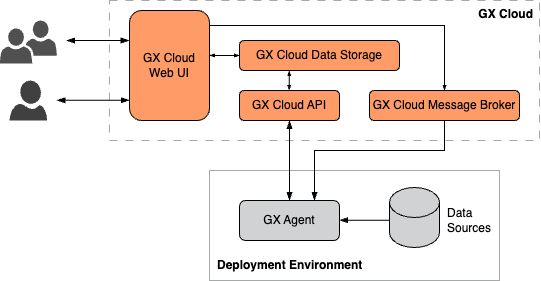

The diagram above was exported from draw.io. Its source (the exported page's mxGraphModel, read from the mxfile embedded in the PNG):
<mxGraphModel dx="1372" dy="1055" grid="1" gridSize="10" guides="1" tooltips="1" connect="1" arrows="1" fold="1" page="1" pageScale="1" pageWidth="1100" pageHeight="850" math="0" shadow="0">
  <root>
    <mxCell id="0" />
    <mxCell id="1" parent="0" />
    <mxCell id="t9HsivGxSzip43qTokhW-1" value="" style="rounded=0;whiteSpace=wrap;html=1;strokeColor=#A6A8AB;fillColor=none;dashed=1;dashPattern=8 8;" parent="1" vertex="1">
      <mxGeometry x="180" y="80" width="430" height="140" as="geometry" />
    </mxCell>
    <mxCell id="T9oxZPr1RcMpwuZcRDzO-29" value="" style="rounded=0;whiteSpace=wrap;html=1;strokeColor=#A6A8AB;fillColor=none;perimeterSpacing=0;" parent="1" vertex="1">
      <mxGeometry x="280" y="250" width="290" height="110" as="geometry" />
    </mxCell>
    <mxCell id="T9oxZPr1RcMpwuZcRDzO-11" value="" style="shape=cylinder3;whiteSpace=wrap;html=1;boundedLbl=1;backgroundOutline=1;size=15;strokeWidth=1;fillColor=#D0D2D3;" parent="1" vertex="1">
      <mxGeometry x="460" y="267" width="50" height="60" as="geometry" />
    </mxCell>
    <mxCell id="T9oxZPr1RcMpwuZcRDzO-12" value="Data Sources" style="text;html=1;strokeColor=none;fillColor=none;align=left;verticalAlign=middle;whiteSpace=wrap;rounded=0;" parent="1" vertex="1">
      <mxGeometry x="516" y="285" width="52.5" height="30" as="geometry" />
    </mxCell>
    <mxCell id="T9oxZPr1RcMpwuZcRDzO-21" value="" style="endArrow=blockThin;startArrow=blockThin;html=1;rounded=0;entryX=0.5;entryY=1;entryDx=0;entryDy=0;startFill=1;endFill=1;exitX=0.5;exitY=0;exitDx=0;exitDy=0;" parent="1" source="T9oxZPr1RcMpwuZcRDzO-27" edge="1">
      <mxGeometry width="50" height="50" relative="1" as="geometry">
        <mxPoint x="370" y="230" as="sourcePoint" />
        <mxPoint x="360" y="200" as="targetPoint" />
      </mxGeometry>
    </mxCell>
    <mxCell id="T9oxZPr1RcMpwuZcRDzO-22" value="" style="endArrow=none;startArrow=blockThin;html=1;rounded=0;startFill=1;endFill=0;exitX=0.75;exitY=0;exitDx=0;exitDy=0;edgeStyle=orthogonalEdgeStyle;entryX=0.5;entryY=1;entryDx=0;entryDy=0;" parent="1" source="T9oxZPr1RcMpwuZcRDzO-27" target="t9HsivGxSzip43qTokhW-6" edge="1">
      <mxGeometry width="50" height="50" relative="1" as="geometry">
        <mxPoint x="510" y="290" as="sourcePoint" />
        <mxPoint x="495" y="200" as="targetPoint" />
        <Array as="points">
          <mxPoint x="385" y="230" />
          <mxPoint x="515" y="230" />
        </Array>
      </mxGeometry>
    </mxCell>
    <mxCell id="T9oxZPr1RcMpwuZcRDzO-27" value="GX Agent" style="rounded=1;whiteSpace=wrap;html=1;glass=0;strokeWidth=1;fillColor=#D0D2D3;" parent="1" vertex="1">
      <mxGeometry x="310" y="280" width="100" height="40" as="geometry" />
    </mxCell>
    <mxCell id="T9oxZPr1RcMpwuZcRDzO-31" value="" style="sketch=0;aspect=fixed;pointerEvents=1;shadow=0;dashed=0;html=1;strokeColor=none;labelPosition=center;verticalLabelPosition=bottom;verticalAlign=top;align=center;fillColor=#404041;shape=mxgraph.azure.user" parent="1" vertex="1">
      <mxGeometry x="79.99999999999999" y="160" width="37.6" height="40" as="geometry" />
    </mxCell>
    <mxCell id="t9HsivGxSzip43qTokhW-2" value="GX Cloud&lt;br&gt;Web UI" style="rounded=1;whiteSpace=wrap;html=1;strokeWidth=1;fillColor=#FF9B67;" parent="1" vertex="1">
      <mxGeometry x="200" y="90" width="80" height="110" as="geometry" />
    </mxCell>
    <mxCell id="t9HsivGxSzip43qTokhW-3" value="&lt;b&gt;GX Cloud&lt;/b&gt;" style="text;html=1;strokeColor=none;fillColor=none;align=right;verticalAlign=top;whiteSpace=wrap;rounded=0;spacing=0;spacingLeft=6;spacingTop=2;spacingRight=6;" parent="1" vertex="1">
      <mxGeometry x="540" y="80" width="70" height="30" as="geometry" />
    </mxCell>
    <mxCell id="t9HsivGxSzip43qTokhW-4" value="GX Cloud Data Storage" style="rounded=1;whiteSpace=wrap;html=1;strokeWidth=1;fillColor=#FF9B67;" parent="1" vertex="1">
      <mxGeometry x="310" y="120" width="160" height="30" as="geometry" />
    </mxCell>
    <mxCell id="t9HsivGxSzip43qTokhW-5" value="GX Cloud API" style="rounded=1;whiteSpace=wrap;html=1;strokeWidth=1;fillColor=#FF9B67;" parent="1" vertex="1">
      <mxGeometry x="310" y="170" width="100" height="30" as="geometry" />
    </mxCell>
    <mxCell id="t9HsivGxSzip43qTokhW-6" value="GX Cloud Message Broker" style="rounded=1;whiteSpace=wrap;html=1;strokeWidth=1;fillColor=#FF9B67;" parent="1" vertex="1">
      <mxGeometry x="440" y="170" width="150" height="30" as="geometry" />
    </mxCell>
    <mxCell id="t9HsivGxSzip43qTokhW-7" value="" style="endArrow=blockThin;html=1;rounded=0;startArrow=blockThin;startFill=1;endFill=1;endSize=3;startSize=3;entryX=0;entryY=0.5;entryDx=0;entryDy=0;" parent="1" target="t9HsivGxSzip43qTokhW-4" edge="1">
      <mxGeometry width="50" height="50" relative="1" as="geometry">
        <mxPoint x="280" y="134.87" as="sourcePoint" />
        <mxPoint x="300" y="134.87" as="targetPoint" />
      </mxGeometry>
    </mxCell>
    <mxCell id="t9HsivGxSzip43qTokhW-8" value="" style="endArrow=blockThin;html=1;rounded=0;edgeStyle=orthogonalEdgeStyle;endFill=1;endSize=3;jumpStyle=arc;jumpSize=6;exitX=1;exitY=0.25;exitDx=0;exitDy=0;entryX=0.5;entryY=0;entryDx=0;entryDy=0;" parent="1" source="t9HsivGxSzip43qTokhW-2" target="t9HsivGxSzip43qTokhW-6" edge="1">
      <mxGeometry width="50" height="50" relative="1" as="geometry">
        <mxPoint x="500" y="-10" as="sourcePoint" />
        <mxPoint x="650" y="150" as="targetPoint" />
        <Array as="points">
          <mxPoint x="280" y="105" />
          <mxPoint x="515" y="105" />
        </Array>
      </mxGeometry>
    </mxCell>
    <mxCell id="t9HsivGxSzip43qTokhW-9" value="" style="endArrow=blockThin;startArrow=blockThin;html=1;rounded=0;startFill=1;endFill=1;endSize=3;startSize=3;" parent="1" edge="1">
      <mxGeometry width="50" height="50" relative="1" as="geometry">
        <mxPoint x="359.75" y="170" as="sourcePoint" />
        <mxPoint x="359.75" y="150" as="targetPoint" />
      </mxGeometry>
    </mxCell>
    <mxCell id="8vdv1sVLfzotuIbO_P5U-1" value="&lt;b&gt;Deployment Environment&lt;/b&gt;" style="text;html=1;strokeColor=none;fillColor=none;align=left;verticalAlign=bottom;whiteSpace=wrap;rounded=0;spacing=8;spacingTop=0;spacingLeft=0;spacingRight=0;spacingBottom=0;" vertex="1" parent="1">
      <mxGeometry x="280" y="330" width="160" height="30" as="geometry" />
    </mxCell>
    <mxCell id="0Bs_VS3EV5MxnbMW8Y9J-4" value="" style="sketch=0;pointerEvents=1;shadow=0;dashed=0;html=1;strokeColor=none;fillColor=#505050;labelPosition=center;verticalLabelPosition=bottom;verticalAlign=top;outlineConnect=0;align=center;shape=mxgraph.office.users.users_two;" vertex="1" parent="1">
      <mxGeometry x="70.3" y="100" width="57" height="43" as="geometry" />
    </mxCell>
    <mxCell id="ObyTD15M_Bh984fItwjJ-1" value="" style="endArrow=none;startArrow=blockThin;html=1;rounded=0;startFill=1;endFill=0;exitX=0.5;exitY=0;exitDx=0;exitDy=0;" edge="1" parent="1">
      <mxGeometry width="50" height="50" relative="1" as="geometry">
        <mxPoint x="410" y="299.75" as="sourcePoint" />
        <mxPoint x="460" y="299.75" as="targetPoint" />
      </mxGeometry>
    </mxCell>
    <mxCell id="URANhWMuNikgXVPUzTRo-2" value="" style="endArrow=blockThin;startArrow=blockThin;html=1;rounded=0;startFill=1;endFill=1;exitX=0.5;exitY=0;exitDx=0;exitDy=0;" edge="1" parent="1">
      <mxGeometry width="50" height="50" relative="1" as="geometry">
        <mxPoint x="127.30000000000001" y="179.75" as="sourcePoint" />
        <mxPoint x="200" y="179.75" as="targetPoint" />
      </mxGeometry>
    </mxCell>
    <mxCell id="URANhWMuNikgXVPUzTRo-3" value="" style="endArrow=blockThin;startArrow=blockThin;html=1;rounded=0;startFill=1;endFill=1;exitX=0.5;exitY=0;exitDx=0;exitDy=0;" edge="1" parent="1">
      <mxGeometry width="50" height="50" relative="1" as="geometry">
        <mxPoint x="137" y="120" as="sourcePoint" />
        <mxPoint x="199.7" y="120" as="targetPoint" />
      </mxGeometry>
    </mxCell>
  </root>
</mxGraphModel>